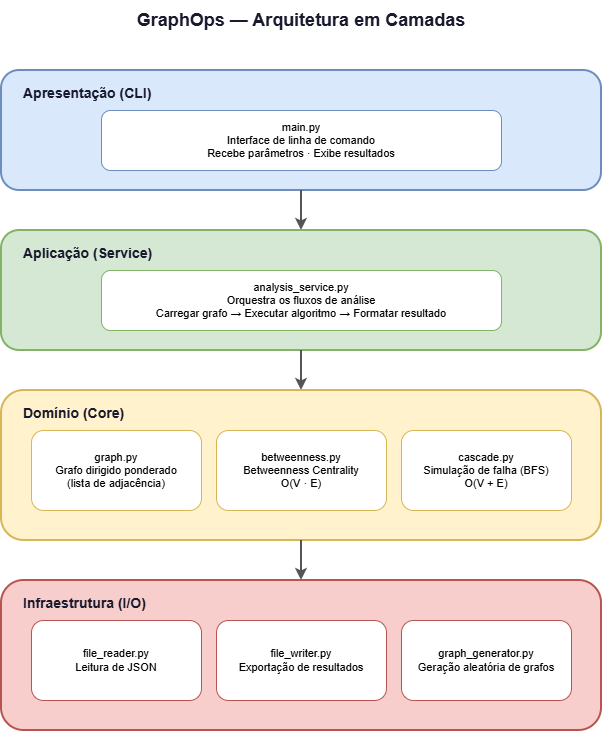

The diagram above was exported from draw.io. Its source (the exported page's mxGraphModel, read from the mxfile embedded in the PNG):
<mxGraphModel dx="968" dy="579" grid="1" gridSize="10" guides="1" tooltips="1" connect="1" arrows="1" fold="1" page="1" pageScale="1" pageWidth="800" pageHeight="900" math="0" shadow="0">
  <root>
    <mxCell id="0" />
    <mxCell id="1" parent="0" />
    <mxCell id="title" parent="1" style="text;html=1;strokeColor=none;fillColor=none;align=center;verticalAlign=middle;whiteSpace=wrap;rounded=0;fontSize=18;fontStyle=1;fontColor=#1a1a2e;" value="GraphOps — Arquitetura em Camadas" vertex="1">
      <mxGeometry height="40" width="600" x="100" y="30" as="geometry" />
    </mxCell>
    <mxCell id="layer1-bg" parent="1" style="rounded=1;whiteSpace=wrap;html=1;fillColor=#dae8fc;strokeColor=#6c8ebf;strokeWidth=2;" value="" vertex="1">
      <mxGeometry height="120" width="600" x="100" y="100" as="geometry" />
    </mxCell>
    <mxCell id="layer1-title" parent="1" style="text;html=1;strokeColor=none;fillColor=none;align=left;verticalAlign=middle;whiteSpace=wrap;rounded=0;fontSize=14;fontStyle=1;fontColor=#1a1a2e;" value="Apresentação (CLI)" vertex="1">
      <mxGeometry height="30" width="220" x="120" y="108" as="geometry" />
    </mxCell>
    <mxCell id="layer1-box" parent="1" style="rounded=1;whiteSpace=wrap;html=1;fillColor=#ffffff;strokeColor=#6c8ebf;fontSize=11;align=center;" value="main.py&#10;Interface de linha de comando&#10;Recebe parâmetros · Exibe resultados" vertex="1">
      <mxGeometry height="60" width="400" x="200" y="140" as="geometry" />
    </mxCell>
    <mxCell id="arrow1" edge="1" parent="1" style="endArrow=classic;html=1;strokeWidth=2;strokeColor=#555555;" value="">
      <mxGeometry relative="1" as="geometry">
        <mxPoint x="400" y="220" as="sourcePoint" />
        <mxPoint x="400" y="260" as="targetPoint" />
      </mxGeometry>
    </mxCell>
    <mxCell id="layer2-bg" parent="1" style="rounded=1;whiteSpace=wrap;html=1;fillColor=#d5e8d4;strokeColor=#82b366;strokeWidth=2;" value="" vertex="1">
      <mxGeometry height="120" width="600" x="100" y="260" as="geometry" />
    </mxCell>
    <mxCell id="layer2-title" parent="1" style="text;html=1;strokeColor=none;fillColor=none;align=left;verticalAlign=middle;whiteSpace=wrap;rounded=0;fontSize=14;fontStyle=1;fontColor=#1a1a2e;" value="Aplicação (Service)" vertex="1">
      <mxGeometry height="30" width="220" x="120" y="268" as="geometry" />
    </mxCell>
    <mxCell id="layer2-box" parent="1" style="rounded=1;whiteSpace=wrap;html=1;fillColor=#ffffff;strokeColor=#82b366;fontSize=11;align=center;" value="analysis_service.py&#10;Orquestra os fluxos de análise&#10;Carregar grafo → Executar algoritmo → Formatar resultado" vertex="1">
      <mxGeometry height="60" width="400" x="200" y="300" as="geometry" />
    </mxCell>
    <mxCell id="arrow2" edge="1" parent="1" style="endArrow=classic;html=1;strokeWidth=2;strokeColor=#555555;" value="">
      <mxGeometry relative="1" as="geometry">
        <mxPoint x="400" y="380" as="sourcePoint" />
        <mxPoint x="400" y="420" as="targetPoint" />
      </mxGeometry>
    </mxCell>
    <mxCell id="layer3-bg" parent="1" style="rounded=1;whiteSpace=wrap;html=1;fillColor=#fff2cc;strokeColor=#d6b656;strokeWidth=2;" value="" vertex="1">
      <mxGeometry height="150" width="600" x="100" y="420" as="geometry" />
    </mxCell>
    <mxCell id="layer3-title" parent="1" style="text;html=1;strokeColor=none;fillColor=none;align=left;verticalAlign=middle;whiteSpace=wrap;rounded=0;fontSize=14;fontStyle=1;fontColor=#1a1a2e;" value="Domínio (Core)" vertex="1">
      <mxGeometry height="30" width="220" x="120" y="428" as="geometry" />
    </mxCell>
    <mxCell id="layer3-box1" parent="1" style="rounded=1;whiteSpace=wrap;html=1;fillColor=#ffffff;strokeColor=#d6b656;fontSize=11;align=center;" value="graph.py&#10;Grafo dirigido ponderado&#10;(lista de adjacência)" vertex="1">
      <mxGeometry height="80" width="170" x="130" y="460" as="geometry" />
    </mxCell>
    <mxCell id="layer3-box2" parent="1" style="rounded=1;whiteSpace=wrap;html=1;fillColor=#ffffff;strokeColor=#d6b656;fontSize=11;align=center;" value="betweenness.py&#10;Betweenness Centrality&#10;O(V · E)" vertex="1">
      <mxGeometry height="80" width="170" x="315" y="460" as="geometry" />
    </mxCell>
    <mxCell id="layer3-box3" parent="1" style="rounded=1;whiteSpace=wrap;html=1;fillColor=#ffffff;strokeColor=#d6b656;fontSize=11;align=center;" value="cascade.py&#10;Simulação de falha (BFS)&#10;O(V + E)" vertex="1">
      <mxGeometry height="80" width="170" x="500" y="460" as="geometry" />
    </mxCell>
    <mxCell id="arrow3" edge="1" parent="1" style="endArrow=classic;html=1;strokeWidth=2;strokeColor=#555555;" value="">
      <mxGeometry relative="1" as="geometry">
        <mxPoint x="400" y="570" as="sourcePoint" />
        <mxPoint x="400" y="610" as="targetPoint" />
      </mxGeometry>
    </mxCell>
    <mxCell id="layer4-bg" parent="1" style="rounded=1;whiteSpace=wrap;html=1;fillColor=#f8cecc;strokeColor=#b85450;strokeWidth=2;" value="" vertex="1">
      <mxGeometry height="150" width="600" x="100" y="610" as="geometry" />
    </mxCell>
    <mxCell id="layer4-title" parent="1" style="text;html=1;strokeColor=none;fillColor=none;align=left;verticalAlign=middle;whiteSpace=wrap;rounded=0;fontSize=14;fontStyle=1;fontColor=#1a1a2e;" value="Infraestrutura (I/O)" vertex="1">
      <mxGeometry height="30" width="220" x="120" y="618" as="geometry" />
    </mxCell>
    <mxCell id="layer4-box1" parent="1" style="rounded=1;whiteSpace=wrap;html=1;fillColor=#ffffff;strokeColor=#b85450;fontSize=11;align=center;" value="file_reader.py&#10;Leitura de JSON" vertex="1">
      <mxGeometry height="80" width="170" x="130" y="650" as="geometry" />
    </mxCell>
    <mxCell id="layer4-box2" parent="1" style="rounded=1;whiteSpace=wrap;html=1;fillColor=#ffffff;strokeColor=#b85450;fontSize=11;align=center;" value="file_writer.py&#10;Exportação de resultados" vertex="1">
      <mxGeometry height="80" width="170" x="315" y="650" as="geometry" />
    </mxCell>
    <mxCell id="layer4-box3" parent="1" style="rounded=1;whiteSpace=wrap;html=1;fillColor=#ffffff;strokeColor=#b85450;fontSize=11;align=center;" value="graph_generator.py&#10;Geração aleatória de grafos" vertex="1">
      <mxGeometry height="80" width="170" x="500" y="650" as="geometry" />
    </mxCell>
  </root>
</mxGraphModel>